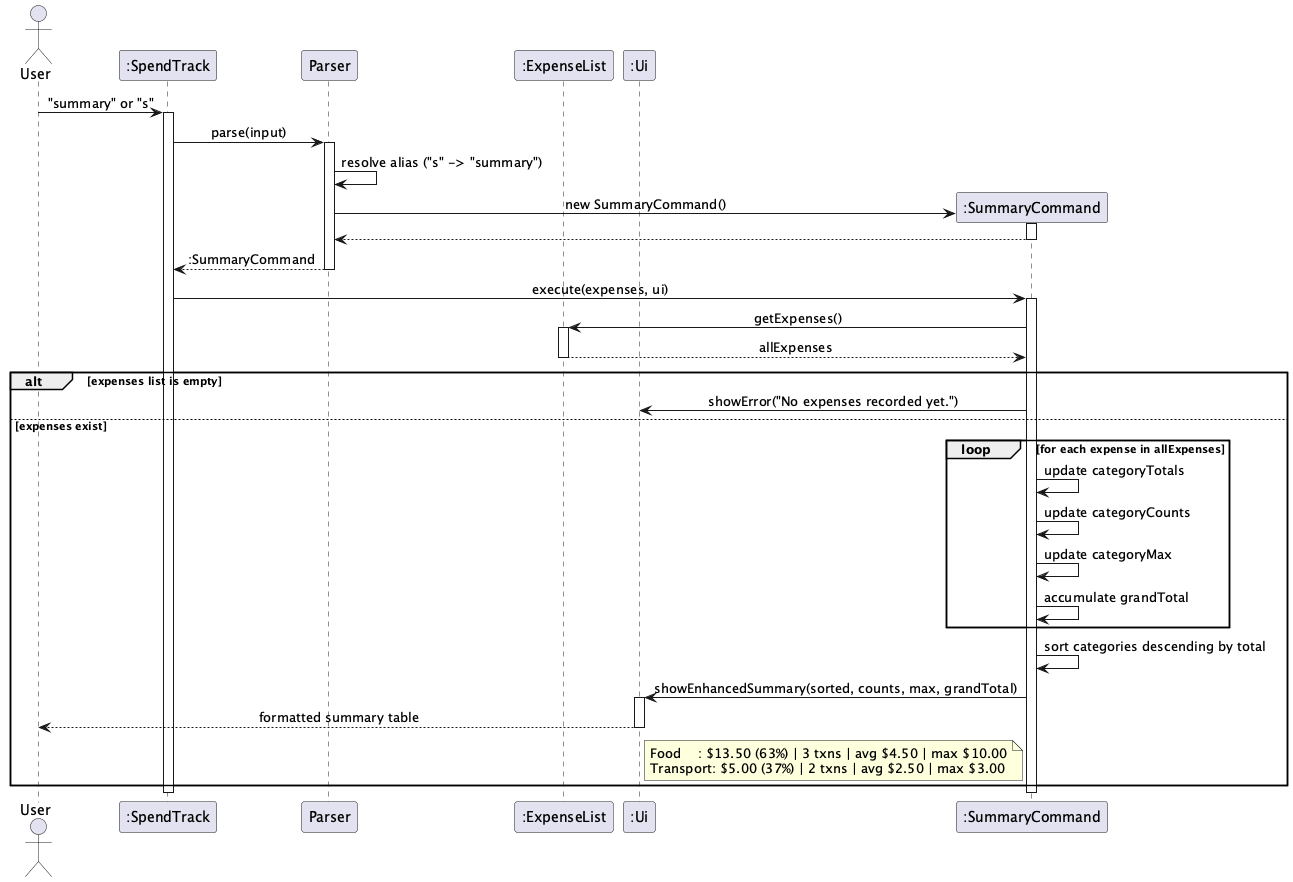

The diagram above was rendered by PlantUML. Its source (embedded in the PNG):
@startuml
!define BGCOLOR white
skinparam backgroundColor BGCOLOR
skinparam sequenceMessageAlign center

actor User
participant ":SpendTrack" as ST
participant "Parser" as P
participant ":ExpenseList" as EL
participant ":Ui" as UI

User -> ST : "summary" or "s"
activate ST

ST -> P : parse(input)
activate P
P -> P : resolve alias ("s" -> "summary")
create ":SummaryCommand" as SC
P -> SC : new SummaryCommand()
activate SC
SC --> P
deactivate SC
P --> ST : :SummaryCommand
deactivate P

ST -> SC : execute(expenses, ui)
activate SC

SC -> EL : getExpenses()
activate EL
EL --> SC : allExpenses
deactivate EL

alt expenses list is empty
    SC -> UI : showError("No expenses recorded yet.")
else expenses exist
    loop for each expense in allExpenses
        SC -> SC : update categoryTotals
        SC -> SC : update categoryCounts
        SC -> SC : update categoryMax
        SC -> SC : accumulate grandTotal
    end
    SC -> SC : sort categories descending by total
    SC -> UI : showEnhancedSummary(sorted, counts, max, grandTotal)
    activate UI
    UI --> User : formatted summary table
    note right of UI
      Food    : $13.50 (63%) | 3 txns | avg $4.50 | max $10.00
      Transport: $5.00 (37%) | 2 txns | avg $2.50 | max $3.00
    end note
    deactivate UI
end

deactivate SC
deactivate ST
@enduml